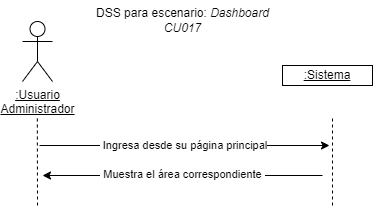

The diagram above was exported from draw.io. Its source (the exported page's mxGraphModel, read from the mxfile embedded in the PNG):
<mxGraphModel dx="548" dy="525" grid="1" gridSize="10" guides="1" tooltips="1" connect="1" arrows="1" fold="1" page="1" pageScale="1" pageWidth="1169" pageHeight="827" math="0" shadow="0">
  <root>
    <mxCell id="0" />
    <mxCell id="1" parent="0" />
    <mxCell id="eYvOz5LfTEGng6jtbtlz-1" value="&lt;u&gt;:Usuario&lt;br&gt;Administrador&lt;br&gt;&lt;/u&gt;" style="shape=umlActor;verticalLabelPosition=bottom;verticalAlign=top;html=1;outlineConnect=0;" vertex="1" parent="1">
      <mxGeometry x="70" y="96" width="30" height="60" as="geometry" />
    </mxCell>
    <mxCell id="eYvOz5LfTEGng6jtbtlz-5" value="&lt;u&gt;:Sistema&lt;/u&gt;" style="rounded=0;whiteSpace=wrap;html=1;" vertex="1" parent="1">
      <mxGeometry x="330" y="140" width="90" height="20" as="geometry" />
    </mxCell>
    <mxCell id="eYvOz5LfTEGng6jtbtlz-6" value="" style="endArrow=none;dashed=1;html=1;rounded=0;entryX=0.5;entryY=0.5;entryDx=0;entryDy=0;entryPerimeter=0;" edge="1" parent="1">
      <mxGeometry width="50" height="50" relative="1" as="geometry">
        <mxPoint x="85" y="280" as="sourcePoint" />
        <mxPoint x="84.83" y="190" as="targetPoint" />
      </mxGeometry>
    </mxCell>
    <mxCell id="eYvOz5LfTEGng6jtbtlz-7" value="" style="endArrow=none;dashed=1;html=1;rounded=0;entryX=0.5;entryY=0.5;entryDx=0;entryDy=0;entryPerimeter=0;" edge="1" parent="1">
      <mxGeometry width="50" height="50" relative="1" as="geometry">
        <mxPoint x="380" y="280" as="sourcePoint" />
        <mxPoint x="380" y="190" as="targetPoint" />
      </mxGeometry>
    </mxCell>
    <mxCell id="eYvOz5LfTEGng6jtbtlz-8" value="" style="endArrow=classic;html=1;rounded=0;" edge="1" parent="1">
      <mxGeometry width="50" height="50" relative="1" as="geometry">
        <mxPoint x="87" y="220" as="sourcePoint" />
        <mxPoint x="377" y="220" as="targetPoint" />
      </mxGeometry>
    </mxCell>
    <mxCell id="eYvOz5LfTEGng6jtbtlz-9" value="&amp;nbsp;Ingresa desde su página principal" style="edgeLabel;html=1;align=center;verticalAlign=middle;resizable=0;points=[];" vertex="1" connectable="0" parent="eYvOz5LfTEGng6jtbtlz-8">
      <mxGeometry x="-0.2059" relative="1" as="geometry">
        <mxPoint x="28" as="offset" />
      </mxGeometry>
    </mxCell>
    <mxCell id="eYvOz5LfTEGng6jtbtlz-10" value="" style="endArrow=classic;html=1;rounded=0;" edge="1" parent="1">
      <mxGeometry width="50" height="50" relative="1" as="geometry">
        <mxPoint x="370" y="250" as="sourcePoint" />
        <mxPoint x="90" y="250" as="targetPoint" />
      </mxGeometry>
    </mxCell>
    <mxCell id="eYvOz5LfTEGng6jtbtlz-11" value="&lt;font&gt;&amp;nbsp;Muestra el área correspondiente&amp;nbsp;&lt;/font&gt;" style="edgeLabel;html=1;align=center;verticalAlign=middle;resizable=0;points=[];" vertex="1" connectable="0" parent="eYvOz5LfTEGng6jtbtlz-10">
      <mxGeometry x="0.0711" y="-1" relative="1" as="geometry">
        <mxPoint x="10" as="offset" />
      </mxGeometry>
    </mxCell>
    <mxCell id="eYvOz5LfTEGng6jtbtlz-12" value="&lt;font&gt;DSS para escenario:&amp;nbsp;&lt;/font&gt;&lt;i&gt;&lt;font&gt;&lt;/font&gt;&lt;font&gt;&lt;font&gt;&lt;font&gt;Dashboard&lt;/font&gt;&lt;br&gt;&lt;/font&gt;&lt;font&gt;CU017&lt;/font&gt;&lt;/font&gt;&lt;br&gt;&lt;/i&gt;" style="text;html=1;align=center;verticalAlign=middle;resizable=0;points=[];autosize=1;strokeColor=none;fillColor=none;" vertex="1" parent="1">
      <mxGeometry x="130" y="75" width="200" height="40" as="geometry" />
    </mxCell>
  </root>
</mxGraphModel>